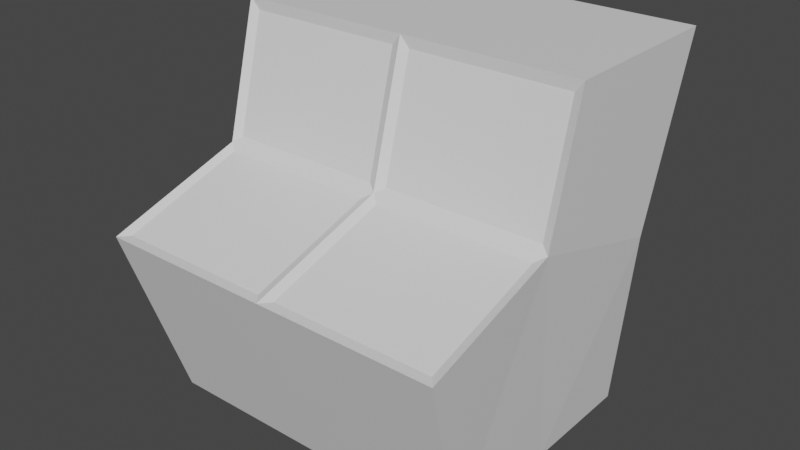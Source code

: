 # Source: Kiosk.blend  (saved by Blender 3.5.10; exported with 4.5.12 LTS)
import bpy
from mathutils import Matrix  # noqa: F401  (used for matrix-valued properties, if any)

bpy.ops.wm.read_factory_settings(use_empty=True)
scene = bpy.context.scene
scene.name = 'Scene'

# ---- collections
col_collection = bpy.data.collections.new('Collection'); scene.collection.children.link(col_collection)

# ---- materials (node trees are filled in below, after node groups)
mat_filetex = bpy.data.materials.new('FileTex')
mat_filetex.use_transparent_shadow = False
mat_boxtex = bpy.data.materials.new('BoxTex')
mat_boxtex.use_transparent_shadow = False
mat_optiontex = bpy.data.materials.new('OptionTex')
mat_optiontex.use_transparent_shadow = False

# ---- material node trees
mat_filetex.use_nodes = True; mat_filetex.node_tree.nodes.clear()
_N = mat_filetex.node_tree.nodes; _L = mat_filetex.node_tree.links
n0 = _N.new('ShaderNodeBsdfPrincipled'); n0.name = 'Principled BSDF'; n0.location = (10, 300)
n0.distribution = 'GGX'
n0.subsurface_method = 'RANDOM_WALK_SKIN'
n0.inputs[3].default_value = 1.45
n0.inputs[27].default_value = (0.0, 0.0, 0.0, 1.0)
n0.inputs[28].default_value = 1.0
n1 = _N.new('ShaderNodeOutputMaterial'); n1.name = 'Material Output'; n1.location = (300, 300)
_L.new(n0.outputs[0], n1.inputs[0])
n1.is_active_output = True
mat_boxtex.use_nodes = True; mat_boxtex.node_tree.nodes.clear()
_N = mat_boxtex.node_tree.nodes; _L = mat_boxtex.node_tree.links
n0 = _N.new('ShaderNodeBsdfPrincipled'); n0.name = 'Principled BSDF'; n0.location = (10, 300)
n0.distribution = 'GGX'
n0.subsurface_method = 'RANDOM_WALK_SKIN'
n0.inputs[3].default_value = 1.45
n0.inputs[27].default_value = (0.0, 0.0, 0.0, 1.0)
n0.inputs[28].default_value = 1.0
n1 = _N.new('ShaderNodeOutputMaterial'); n1.name = 'Material Output'; n1.location = (300, 300)
_L.new(n0.outputs[0], n1.inputs[0])
n1.is_active_output = True
mat_optiontex.use_nodes = True; mat_optiontex.node_tree.nodes.clear()
_N = mat_optiontex.node_tree.nodes; _L = mat_optiontex.node_tree.links
n0 = _N.new('ShaderNodeBsdfPrincipled'); n0.name = 'Principled BSDF'; n0.location = (10, 300)
n0.distribution = 'GGX'
n0.subsurface_method = 'RANDOM_WALK_SKIN'
n0.inputs[3].default_value = 1.45
n0.inputs[27].default_value = (0.0, 0.0, 0.0, 1.0)
n0.inputs[28].default_value = 1.0
n1 = _N.new('ShaderNodeOutputMaterial'); n1.name = 'Material Output'; n1.location = (300, 300)
_L.new(n0.outputs[0], n1.inputs[0])
n1.is_active_output = True

# ---- world
world_world = bpy.data.worlds.new('World'); scene.world = world_world
world_world.use_nodes = True; world_world.node_tree.nodes.clear()
_N = world_world.node_tree.nodes; _L = world_world.node_tree.links
n0 = _N.new('ShaderNodeOutputWorld'); n0.name = 'World Output'; n0.location = (300, 300)
n1 = _N.new('ShaderNodeBackground'); n1.name = 'Background'; n1.location = (10, 300)
n1.inputs[0].default_value = (0.05088, 0.05088, 0.05088, 1.0)
_L.new(n1.outputs[0], n0.inputs[0])
n0.is_active_output = True
world_world.color = (0.05088, 0.05088, 0.05088)
world_world.use_sun_shadow = False
world_world.sun_shadow_jitter_overblur = 0.0

# ---- meshes
me_plane = bpy.data.meshes.new('Plane')
me_plane.from_pydata([(-0.4563, 0.33, 0.0), (-0.4563, -0.3474, 0.0), (0.4563, 0.33, 0.0), (0.4563, -0.3474, 0.0), (-0.5, 0.33, 0.5), (-0.475, -0.4701, 0.4996), (0.5, 0.33, 0.5), (0.475, -0.4701, 0.4996), (1.442e-08, 0.33, 0.0), (-1.518e-08, -0.3474, 0.0), (1.442e-08, 0.33, 0.5), (0.025, -0.4701, 0.4996), (-0.4563, 1.995e-08, 0.0), (0.4563, -1.995e-08, 0.0), (-0.475, -0.0844, 0.6426), (0.475, -0.0844, 0.6426), (-0.025, -0.0844, 0.6426), (0.0, 0.0, 0.0), (2.186e-08, 0.5, 1.0), (-0.5, 0.5, 1.0), (0.475, 0.003052, 0.9684), (0.5, 0.5, 1.0), (-0.025, 0.003053, 0.9684), (-0.475, 0.003053, 0.9684), (-0.475, -0.1182, 0.6105), (0.025, -0.0844, 0.6426), (-0.5, 2.186e-08, 1.0), (0.025, 0.003053, 0.9684), (0.475, -0.1182, 0.6105), (0.5, -2.186e-08, 1.0), (0.025, -0.1182, 0.6105), (0.0, 0.0, 1.0), (-0.025, -0.4701, 0.4996), (0.5, -0.5, 0.5), (0.5, -0.1004, 0.626), (-0.025, -0.1182, 0.6105), (-0.5, -0.1004, 0.626), (-0.5, -0.5, 0.5), (-2.186e-08, -0.5, 0.5), (-4.389e-09, -0.1004, 0.626)], [], [(17, 13, 3, 9), (30, 11, 7, 28), (12, 1, 37, 36), (9, 3, 33, 38), (8, 0, 4, 10), (13, 2, 6, 34), (2, 8, 10, 6), (1, 9, 38, 37), (24, 5, 32, 35), (12, 17, 9, 1), (0, 8, 17, 12), (10, 4, 19, 18), (3, 13, 34, 33), (0, 12, 36, 4), (25, 15, 20, 27), (8, 2, 13, 17), (19, 26, 31, 18), (18, 31, 29, 21), (4, 36, 26, 19), (34, 6, 21, 29), (14, 16, 22, 23), (6, 10, 18, 21), (16, 14, 36, 39), (23, 22, 31, 26), (22, 16, 39, 31), (14, 23, 26, 36), (20, 15, 34, 29), (15, 25, 39, 34), (27, 20, 29, 31), (25, 27, 31, 39), (7, 11, 38, 33), (28, 7, 33, 34), (11, 30, 39, 38), (30, 28, 34, 39), (5, 24, 36, 37), (32, 5, 37, 38), (35, 32, 38, 39), (24, 35, 39, 36)])
me_plane.polygons.foreach_set('material_index', [1, 1, 1, 1, 1, 1, 1, 1, 1, 1, 1, 1, 1, 1, 2, 1, 1, 1, 1, 1, 0, 1, 1, 1, 1, 1, 1, 1, 1, 1, 1, 1, 1, 1, 1, 1, 1, 1])
_uv = me_plane.uv_layers.new(name='UVMap')
_uv.uv.foreach_set('vector', [0.2118, 0.1312, 0.3239, 0.08113, 0.3623, 0.1663, 0.2499, 0.2172, 0.3617, 0.4527, 0.3186, 0.3544, 0.4308, 0.299, 0.4891, 0.3975, 0.0319, 0.49, 0.05361, 0.4133, 0.1802, 0.4008, 0.2158, 0.5234, 0.2499, 0.2172, 0.3623, 0.1663, 0.433, 0.2887, 0.3087, 0.3501, 0.5682, 0.9506, 0.4547, 0.9999, 0.3898, 0.8803, 0.5143, 0.826, 0.6036, 0.2398, 0.6817, 0.2683, 0.6383, 0.387, 0.5005, 0.4003, 0.6817, 0.9015, 0.5682, 0.9506, 0.5143, 0.826, 0.6389, 0.7725, 0.1368, 0.2664, 0.2499, 0.2172, 0.3087, 0.3501, 0.1802, 0.4008, 0.2214, 0.5134, 0.1891, 0.406, 0.3051, 0.3603, 0.347, 0.4591, 0.09923, 0.1808, 0.2118, 0.1312, 0.2499, 0.2172, 0.1368, 0.2664, 0.0634, 0.09954, 0.1758, 0.04999, 0.2118, 0.1312, 0.09923, 0.1808, 0.5143, 0.826, 0.3898, 0.8803, 0.3323, 0.749, 0.4573, 0.6937, 0.5309, 0.2024, 0.6036, 0.2398, 0.5005, 0.4003, 0.433, 0.2887, 0.0001041, 0.5644, 0.0319, 0.49, 0.2158, 0.5234, 0.1133, 0.6128, 0.7752, 0.1249, 0.7752, 0.2494, 0.6819, 0.2494, 0.6819, 0.1249, 0.1758, 0.04999, 0.2878, 0.0001041, 0.3239, 0.08113, 0.2118, 0.1312, 0.3323, 0.749, 0.2766, 0.625, 0.4012, 0.5655, 0.4573, 0.6937, 0.4573, 0.6937, 0.4012, 0.5655, 0.5323, 0.5163, 0.5825, 0.6412, 0.1133, 0.6128, 0.2158, 0.5234, 0.2766, 0.625, 0.193, 0.7331, 0.5005, 0.4003, 0.6383, 0.387, 0.6711, 0.5307, 0.5323, 0.5163, 0.6819, 0.1247, 0.6819, 0.0001041, 0.7752, 0.0001041, 0.7752, 0.1247, 0.6389, 0.7725, 0.5143, 0.826, 0.4573, 0.6937, 0.5825, 0.6412, 0.3525, 0.4722, 0.2271, 0.5259, 0.2158, 0.5234, 0.3572, 0.4625, 0.2787, 0.6144, 0.391, 0.5607, 0.4012, 0.5655, 0.2766, 0.625, 0.391, 0.5607, 0.3525, 0.4722, 0.3572, 0.4625, 0.4012, 0.5655, 0.2271, 0.5259, 0.2787, 0.6144, 0.2766, 0.625, 0.2158, 0.5234, 0.5232, 0.5106, 0.4943, 0.4109, 0.5005, 0.4003, 0.5323, 0.5163, 0.4943, 0.4109, 0.3668, 0.4652, 0.3572, 0.4625, 0.5005, 0.4003, 0.4048, 0.5546, 0.5232, 0.5106, 0.5323, 0.5163, 0.4012, 0.5655, 0.3668, 0.4652, 0.4048, 0.5546, 0.4012, 0.5655, 0.3572, 0.4625, 0.4308, 0.299, 0.3186, 0.3544, 0.3087, 0.3501, 0.433, 0.2887, 0.4891, 0.3975, 0.4308, 0.299, 0.433, 0.2887, 0.5005, 0.4003, 0.3186, 0.3544, 0.3617, 0.4527, 0.3572, 0.4625, 0.3087, 0.3501, 0.3617, 0.4527, 0.4891, 0.3975, 0.5005, 0.4003, 0.3572, 0.4625, 0.1891, 0.406, 0.2214, 0.5134, 0.2158, 0.5234, 0.1802, 0.4008, 0.3051, 0.3603, 0.1891, 0.406, 0.1802, 0.4008, 0.3087, 0.3501, 0.347, 0.4591, 0.3051, 0.3603, 0.3087, 0.3501, 0.3572, 0.4625, 0.2214, 0.5134, 0.347, 0.4591, 0.3572, 0.4625, 0.2158, 0.5234])
me_plane.materials.append(mat_filetex)
me_plane.materials.append(mat_boxtex)
me_plane.materials.append(mat_optiontex)
me_plane.update()

# ---- objects
ob_kiosk = bpy.data.objects.new('Kiosk', me_plane)

# ---- transforms, parenting, visibility, modifiers, constraints
ob_kiosk.location = (0.0, 0.0, 0.0)

# ---- collection membership
col_collection.objects.link(ob_kiosk)

# ---- scene / render settings (as saved in the file)
scene.frame_start = 1; scene.frame_end = 250; scene.frame_set(1)
scene.render.engine = 'BLENDER_EEVEE_NEXT'
scene.cycles.sampling_pattern = 'TABULATED_SOBOL'
scene.view_settings.view_transform = 'Filmic'
bpy.context.view_layer.update()

# ---- added for rendering (the .blend has no active camera and no usable light): camera, sun
cam_auto = bpy.data.cameras.new('AutoCamera')
cam_auto.lens = 50.0
cam_auto.sensor_width = 36.0
cam_auto.clip_end = 1000.0
ob_auto_camera = bpy.data.objects.new('AutoCamera', cam_auto)
scene.collection.objects.link(ob_auto_camera)
ob_auto_camera.location = (1.60254, -1.92304, 1.78203)
ob_auto_camera.rotation_euler = (1.09748, -7.21219e-08, 0.694738)
scene.camera = ob_auto_camera
light_auto_sun = bpy.data.lights.new('AutoSun', 'SUN')
light_auto_sun.energy = 3.0
light_auto_sun.angle = 0.0523599
ob_auto_sun = bpy.data.objects.new('AutoSun', light_auto_sun)
scene.collection.objects.link(ob_auto_sun)
ob_auto_sun.rotation_euler = (0.872665, 0.174533, 0.523599)
bpy.context.view_layer.update()
